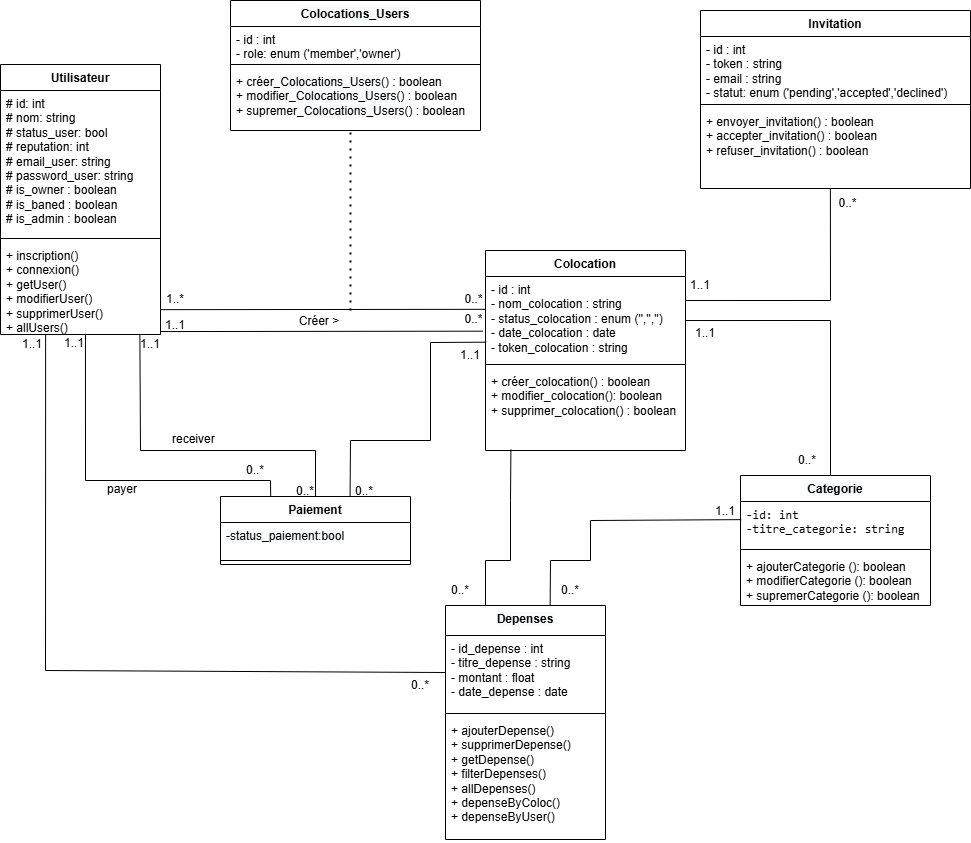

The diagram above was exported from draw.io. Its source (the exported page's mxGraphModel, read from the mxfile embedded in the PNG):
<mxGraphModel dx="1864" dy="1025" grid="1" gridSize="10" guides="1" tooltips="1" connect="1" arrows="1" fold="1" page="1" pageScale="1" pageWidth="827" pageHeight="1169" math="0" shadow="0">
  <root>
    <mxCell id="0" />
    <mxCell id="1" parent="0" />
    <mxCell id="_12XKP1V3QgUne_0Qffc-4" value="&lt;span style=&quot;font-family: Helvetica, &amp;quot;VP Default&amp;quot;; background-color: rgb(248, 249, 250);&quot;&gt;Depenses&lt;/span&gt;" style="swimlane;fontStyle=1;align=center;verticalAlign=top;childLayout=stackLayout;horizontal=1;startSize=30;horizontalStack=0;resizeParent=1;resizeParentMax=0;resizeLast=0;collapsible=1;marginBottom=0;whiteSpace=wrap;html=1;" vertex="1" parent="1">
      <mxGeometry x="495" y="645" width="160" height="234" as="geometry">
        <mxRectangle x="300" y="290" width="90" height="30" as="alternateBounds" />
      </mxGeometry>
    </mxCell>
    <mxCell id="_12XKP1V3QgUne_0Qffc-5" value="- id_depense : int&lt;br&gt;- titre_depense : string&lt;br&gt;- montant : float&lt;br&gt;- date_depense : date" style="text;strokeColor=none;fillColor=none;align=left;verticalAlign=top;spacingLeft=4;spacingRight=4;overflow=hidden;rotatable=0;points=[[0,0.5],[1,0.5]];portConstraint=eastwest;whiteSpace=wrap;html=1;" vertex="1" parent="_12XKP1V3QgUne_0Qffc-4">
      <mxGeometry y="30" width="160" height="74" as="geometry" />
    </mxCell>
    <mxCell id="_12XKP1V3QgUne_0Qffc-6" value="" style="line;strokeWidth=1;fillColor=none;align=left;verticalAlign=middle;spacingTop=-1;spacingLeft=3;spacingRight=3;rotatable=0;labelPosition=right;points=[];portConstraint=eastwest;strokeColor=inherit;" vertex="1" parent="_12XKP1V3QgUne_0Qffc-4">
      <mxGeometry y="104" width="160" height="8" as="geometry" />
    </mxCell>
    <mxCell id="_12XKP1V3QgUne_0Qffc-7" value="+ ajouterDepense()&lt;br&gt;+ supprimerDepense()&lt;br&gt;+ getDepense()&lt;br&gt;+ filterDepenses()&lt;br&gt;+ allDepenses()&lt;br&gt;+ depenseByColoc()&lt;br&gt;+ depenseByUser()" style="text;strokeColor=none;fillColor=none;align=left;verticalAlign=top;spacingLeft=4;spacingRight=4;overflow=hidden;rotatable=0;points=[[0,0.5],[1,0.5]];portConstraint=eastwest;whiteSpace=wrap;html=1;" vertex="1" parent="_12XKP1V3QgUne_0Qffc-4">
      <mxGeometry y="112" width="160" height="122" as="geometry" />
    </mxCell>
    <mxCell id="_12XKP1V3QgUne_0Qffc-8" value="&lt;span style=&quot;font-family: Helvetica, &amp;quot;VP Default&amp;quot;; background-color: rgb(248, 249, 250);&quot;&gt;Categorie&lt;/span&gt;" style="swimlane;fontStyle=1;align=center;verticalAlign=top;childLayout=stackLayout;horizontal=1;startSize=26;horizontalStack=0;resizeParent=1;resizeParentMax=0;resizeLast=0;collapsible=1;marginBottom=0;whiteSpace=wrap;html=1;" vertex="1" parent="1">
      <mxGeometry x="790" y="515" width="190" height="130" as="geometry" />
    </mxCell>
    <mxCell id="_12XKP1V3QgUne_0Qffc-9" value="&lt;font face=&quot;monospace&quot;&gt;-id: int&amp;nbsp;&lt;/font&gt;&lt;div&gt;&lt;font face=&quot;monospace&quot;&gt;-titre_categorie: string&lt;/font&gt;&lt;/div&gt;" style="text;strokeColor=none;fillColor=none;align=left;verticalAlign=top;spacingLeft=4;spacingRight=4;overflow=hidden;rotatable=0;points=[[0,0.5],[1,0.5]];portConstraint=eastwest;whiteSpace=wrap;html=1;" vertex="1" parent="_12XKP1V3QgUne_0Qffc-8">
      <mxGeometry y="26" width="190" height="44" as="geometry" />
    </mxCell>
    <mxCell id="_12XKP1V3QgUne_0Qffc-10" value="" style="line;strokeWidth=1;fillColor=none;align=left;verticalAlign=middle;spacingTop=-1;spacingLeft=3;spacingRight=3;rotatable=0;labelPosition=right;points=[];portConstraint=eastwest;strokeColor=inherit;" vertex="1" parent="_12XKP1V3QgUne_0Qffc-8">
      <mxGeometry y="70" width="190" height="8" as="geometry" />
    </mxCell>
    <mxCell id="_12XKP1V3QgUne_0Qffc-11" value="+ ajouterCategorie (): boolean&lt;div&gt;+ modifierCategorie (): boolean&lt;/div&gt;&lt;div&gt;+ supremerCategorie (): boolean&lt;/div&gt;" style="text;strokeColor=none;fillColor=none;align=left;verticalAlign=top;spacingLeft=4;spacingRight=4;overflow=hidden;rotatable=0;points=[[0,0.5],[1,0.5]];portConstraint=eastwest;whiteSpace=wrap;html=1;" vertex="1" parent="_12XKP1V3QgUne_0Qffc-8">
      <mxGeometry y="78" width="190" height="52" as="geometry" />
    </mxCell>
    <mxCell id="_12XKP1V3QgUne_0Qffc-12" value="Colocation" style="swimlane;fontStyle=1;align=center;verticalAlign=top;childLayout=stackLayout;horizontal=1;startSize=26;horizontalStack=0;resizeParent=1;resizeParentMax=0;resizeLast=0;collapsible=1;marginBottom=0;whiteSpace=wrap;html=1;" vertex="1" parent="1">
      <mxGeometry x="535" y="290" width="200" height="200" as="geometry" />
    </mxCell>
    <mxCell id="_12XKP1V3QgUne_0Qffc-13" value="- id : int&amp;nbsp;&lt;div&gt;-&amp;nbsp;nom_colocation : string&lt;/div&gt;&lt;div&gt;-&amp;nbsp;status_colocation : enum ('','','')&lt;/div&gt;&lt;div&gt;-&amp;nbsp;date_colocation : date&lt;/div&gt;&lt;div&gt;-&amp;nbsp;token_colocation : string&lt;/div&gt;" style="text;strokeColor=none;fillColor=none;align=left;verticalAlign=top;spacingLeft=4;spacingRight=4;overflow=hidden;rotatable=0;points=[[0,0.5],[1,0.5]];portConstraint=eastwest;whiteSpace=wrap;html=1;" vertex="1" parent="_12XKP1V3QgUne_0Qffc-12">
      <mxGeometry y="26" width="200" height="84" as="geometry" />
    </mxCell>
    <mxCell id="_12XKP1V3QgUne_0Qffc-14" value="" style="line;strokeWidth=1;fillColor=none;align=left;verticalAlign=middle;spacingTop=-1;spacingLeft=3;spacingRight=3;rotatable=0;labelPosition=right;points=[];portConstraint=eastwest;strokeColor=inherit;" vertex="1" parent="_12XKP1V3QgUne_0Qffc-12">
      <mxGeometry y="110" width="200" height="8" as="geometry" />
    </mxCell>
    <mxCell id="_12XKP1V3QgUne_0Qffc-15" value="+ créer_colocation() : boolean&amp;nbsp;&lt;div&gt;+&amp;nbsp;modifier_colocation(): boolean&lt;/div&gt;&lt;div&gt;+&amp;nbsp;supprimer_colocation() : boolean&amp;nbsp;&lt;/div&gt;" style="text;strokeColor=none;fillColor=none;align=left;verticalAlign=top;spacingLeft=4;spacingRight=4;overflow=hidden;rotatable=0;points=[[0,0.5],[1,0.5]];portConstraint=eastwest;whiteSpace=wrap;html=1;" vertex="1" parent="_12XKP1V3QgUne_0Qffc-12">
      <mxGeometry y="118" width="200" height="82" as="geometry" />
    </mxCell>
    <mxCell id="_12XKP1V3QgUne_0Qffc-16" value="Invitation" style="swimlane;fontStyle=1;align=center;verticalAlign=top;childLayout=stackLayout;horizontal=1;startSize=26;horizontalStack=0;resizeParent=1;resizeParentMax=0;resizeLast=0;collapsible=1;marginBottom=0;whiteSpace=wrap;html=1;" vertex="1" parent="1">
      <mxGeometry x="750" y="50" width="270" height="178" as="geometry" />
    </mxCell>
    <mxCell id="_12XKP1V3QgUne_0Qffc-17" value="- id : int&lt;div&gt;- token : string&lt;br&gt;&lt;div&gt;- email : string&lt;br&gt;&lt;div&gt;- statut: enum ('pending','accepted','declined')&lt;/div&gt;&lt;/div&gt;&lt;/div&gt;" style="text;strokeColor=none;fillColor=none;align=left;verticalAlign=top;spacingLeft=4;spacingRight=4;overflow=hidden;rotatable=0;points=[[0,0.5],[1,0.5]];portConstraint=eastwest;whiteSpace=wrap;html=1;" vertex="1" parent="_12XKP1V3QgUne_0Qffc-16">
      <mxGeometry y="26" width="270" height="64" as="geometry" />
    </mxCell>
    <mxCell id="_12XKP1V3QgUne_0Qffc-18" value="" style="line;strokeWidth=1;fillColor=none;align=left;verticalAlign=middle;spacingTop=-1;spacingLeft=3;spacingRight=3;rotatable=0;labelPosition=right;points=[];portConstraint=eastwest;strokeColor=inherit;" vertex="1" parent="_12XKP1V3QgUne_0Qffc-16">
      <mxGeometry y="90" width="270" height="8" as="geometry" />
    </mxCell>
    <mxCell id="_12XKP1V3QgUne_0Qffc-19" value="+ envoyer_invitation() : boolean&lt;div&gt;+ accepter_invitation() : boolean&lt;/div&gt;&lt;div&gt;+ refuser_invitation() : boolean&lt;/div&gt;" style="text;strokeColor=none;fillColor=none;align=left;verticalAlign=top;spacingLeft=4;spacingRight=4;overflow=hidden;rotatable=0;points=[[0,0.5],[1,0.5]];portConstraint=eastwest;whiteSpace=wrap;html=1;" vertex="1" parent="_12XKP1V3QgUne_0Qffc-16">
      <mxGeometry y="98" width="270" height="80" as="geometry" />
    </mxCell>
    <mxCell id="_12XKP1V3QgUne_0Qffc-20" value="" style="endArrow=none;html=1;rounded=0;exitX=1.002;exitY=0.968;exitDx=0;exitDy=0;exitPerimeter=0;entryX=-0.013;entryY=0.651;entryDx=0;entryDy=0;entryPerimeter=0;" edge="1" parent="1" source="_12XKP1V3QgUne_0Qffc-33" target="_12XKP1V3QgUne_0Qffc-13">
      <mxGeometry width="50" height="50" relative="1" as="geometry">
        <mxPoint x="215.3199999999997" y="371.03599999999983" as="sourcePoint" />
        <mxPoint x="535" y="360" as="targetPoint" />
      </mxGeometry>
    </mxCell>
    <mxCell id="_12XKP1V3QgUne_0Qffc-21" value="&lt;span style=&quot;font-family: Helvetica, &amp;quot;VP Default&amp;quot;; background-color: rgb(248, 249, 250);&quot;&gt;Colocations_Users&lt;/span&gt;" style="swimlane;fontStyle=1;align=center;verticalAlign=top;childLayout=stackLayout;horizontal=1;startSize=26;horizontalStack=0;resizeParent=1;resizeParentMax=0;resizeLast=0;collapsible=1;marginBottom=0;whiteSpace=wrap;html=1;" vertex="1" parent="1">
      <mxGeometry x="280" y="40" width="250" height="130" as="geometry" />
    </mxCell>
    <mxCell id="_12XKP1V3QgUne_0Qffc-22" value="- id : int&lt;div&gt;- role: enum ('member','owner')&lt;/div&gt;" style="text;strokeColor=none;fillColor=none;align=left;verticalAlign=top;spacingLeft=4;spacingRight=4;overflow=hidden;rotatable=0;points=[[0,0.5],[1,0.5]];portConstraint=eastwest;whiteSpace=wrap;html=1;" vertex="1" parent="_12XKP1V3QgUne_0Qffc-21">
      <mxGeometry y="26" width="250" height="34" as="geometry" />
    </mxCell>
    <mxCell id="_12XKP1V3QgUne_0Qffc-23" value="" style="line;strokeWidth=1;fillColor=none;align=left;verticalAlign=middle;spacingTop=-1;spacingLeft=3;spacingRight=3;rotatable=0;labelPosition=right;points=[];portConstraint=eastwest;strokeColor=inherit;" vertex="1" parent="_12XKP1V3QgUne_0Qffc-21">
      <mxGeometry y="60" width="250" height="8" as="geometry" />
    </mxCell>
    <mxCell id="_12XKP1V3QgUne_0Qffc-24" value="+ créer_&lt;span style=&quot;font-family: Helvetica, &amp;quot;VP Default&amp;quot;; text-align: center; background-color: rgb(248, 249, 250);&quot;&gt;Colocations_Users&lt;/span&gt;() : boolean&lt;div&gt;+ modifier_&lt;span style=&quot;font-family: Helvetica, &amp;quot;VP Default&amp;quot;; text-align: center; background-color: rgb(248, 249, 250);&quot;&gt;Colocations_Users&lt;/span&gt;() : boolean&lt;/div&gt;&lt;div&gt;+ supremer_&lt;span style=&quot;font-family: Helvetica, &amp;quot;VP Default&amp;quot;; text-align: center; background-color: rgb(248, 249, 250);&quot;&gt;Colocations_Users&lt;/span&gt;() : boolean&lt;/div&gt;" style="text;strokeColor=none;fillColor=none;align=left;verticalAlign=top;spacingLeft=4;spacingRight=4;overflow=hidden;rotatable=0;points=[[0,0.5],[1,0.5]];portConstraint=eastwest;whiteSpace=wrap;html=1;" vertex="1" parent="_12XKP1V3QgUne_0Qffc-21">
      <mxGeometry y="68" width="250" height="62" as="geometry" />
    </mxCell>
    <mxCell id="_12XKP1V3QgUne_0Qffc-27" value="1..1" style="text;html=1;whiteSpace=wrap;strokeColor=none;fillColor=none;align=center;verticalAlign=middle;rounded=0;" vertex="1" parent="1">
      <mxGeometry x="215" y="355" width="20" height="19" as="geometry" />
    </mxCell>
    <mxCell id="_12XKP1V3QgUne_0Qffc-28" value="0..*" style="text;html=1;whiteSpace=wrap;strokeColor=none;fillColor=none;align=center;verticalAlign=middle;rounded=0;" vertex="1" parent="1">
      <mxGeometry x="512" y="344" width="23" height="30" as="geometry" />
    </mxCell>
    <mxCell id="_12XKP1V3QgUne_0Qffc-29" value="" style="endArrow=none;html=1;rounded=0;entryX=0.654;entryY=0;entryDx=0;entryDy=0;exitX=0.004;exitY=0.412;exitDx=0;exitDy=0;entryPerimeter=0;exitPerimeter=0;" edge="1" parent="1" source="_12XKP1V3QgUne_0Qffc-9" target="_12XKP1V3QgUne_0Qffc-4">
      <mxGeometry width="50" height="50" relative="1" as="geometry">
        <mxPoint x="567" y="729" as="sourcePoint" />
        <mxPoint x="617" y="679" as="targetPoint" />
        <Array as="points">
          <mxPoint x="640" y="560" />
          <mxPoint x="640" y="600" />
          <mxPoint x="600" y="600" />
        </Array>
      </mxGeometry>
    </mxCell>
    <mxCell id="_12XKP1V3QgUne_0Qffc-30" value="Utilisateur" style="swimlane;fontStyle=1;align=center;verticalAlign=top;childLayout=stackLayout;horizontal=1;startSize=26;horizontalStack=0;resizeParent=1;resizeParentMax=0;resizeLast=0;collapsible=1;marginBottom=0;whiteSpace=wrap;html=1;" vertex="1" parent="1">
      <mxGeometry x="50" y="104" width="160" height="270" as="geometry">
        <mxRectangle x="300" y="290" width="90" height="30" as="alternateBounds" />
      </mxGeometry>
    </mxCell>
    <mxCell id="_12XKP1V3QgUne_0Qffc-31" value="# id: int&lt;br&gt;# nom: string&lt;br&gt;# status_user: bool&lt;br&gt;# reputation: int&lt;br&gt;# email_user: string&lt;br&gt;# password_user: string&lt;div&gt;&lt;div&gt;# is_owner : boolean&lt;/div&gt;&lt;div&gt;# is_baned : boolean&lt;/div&gt;&lt;/div&gt;&lt;div&gt;# is_admin : boolean&lt;/div&gt;" style="text;strokeColor=none;fillColor=none;align=left;verticalAlign=top;spacingLeft=4;spacingRight=4;overflow=hidden;rotatable=0;points=[[0,0.5],[1,0.5]];portConstraint=eastwest;whiteSpace=wrap;html=1;" vertex="1" parent="_12XKP1V3QgUne_0Qffc-30">
      <mxGeometry y="26" width="160" height="144" as="geometry" />
    </mxCell>
    <mxCell id="_12XKP1V3QgUne_0Qffc-32" value="" style="line;strokeWidth=1;fillColor=none;align=left;verticalAlign=middle;spacingTop=-1;spacingLeft=3;spacingRight=3;rotatable=0;labelPosition=right;points=[];portConstraint=eastwest;strokeColor=inherit;" vertex="1" parent="_12XKP1V3QgUne_0Qffc-30">
      <mxGeometry y="170" width="160" height="8" as="geometry" />
    </mxCell>
    <mxCell id="_12XKP1V3QgUne_0Qffc-33" value="+ inscription()&lt;br&gt;+ connexion()&lt;br&gt;+ getUser()&lt;br&gt;+ modifierUser()&lt;br&gt;+ supprimerUser()&lt;br&gt;+ allUsers()" style="text;strokeColor=none;fillColor=none;align=left;verticalAlign=top;spacingLeft=4;spacingRight=4;overflow=hidden;rotatable=0;points=[[0,0.5],[1,0.5]];portConstraint=eastwest;whiteSpace=wrap;html=1;" vertex="1" parent="_12XKP1V3QgUne_0Qffc-30">
      <mxGeometry y="178" width="160" height="92" as="geometry" />
    </mxCell>
    <mxCell id="_12XKP1V3QgUne_0Qffc-38" value="&lt;span style=&quot;font-family: Helvetica, &amp;quot;VP Default&amp;quot;; background-color: rgb(248, 249, 250);&quot;&gt;Paiement&lt;/span&gt;" style="swimlane;fontStyle=1;align=center;verticalAlign=top;childLayout=stackLayout;horizontal=1;startSize=26;horizontalStack=0;resizeParent=1;resizeParentMax=0;resizeLast=0;collapsible=1;marginBottom=0;whiteSpace=wrap;html=1;" vertex="1" parent="1">
      <mxGeometry x="270" y="536" width="190" height="68" as="geometry" />
    </mxCell>
    <mxCell id="_12XKP1V3QgUne_0Qffc-39" value="&lt;span style=&quot;font-family: Helvetica, &amp;quot;VP Default&amp;quot;; text-wrap-mode: nowrap; background-color: rgb(248, 249, 250);&quot;&gt;-status_paiement:bool&lt;/span&gt;" style="text;strokeColor=none;fillColor=none;align=left;verticalAlign=top;spacingLeft=4;spacingRight=4;overflow=hidden;rotatable=0;points=[[0,0.5],[1,0.5]];portConstraint=eastwest;whiteSpace=wrap;html=1;" vertex="1" parent="_12XKP1V3QgUne_0Qffc-38">
      <mxGeometry y="26" width="190" height="34" as="geometry" />
    </mxCell>
    <mxCell id="_12XKP1V3QgUne_0Qffc-40" value="" style="line;strokeWidth=1;fillColor=none;align=left;verticalAlign=middle;spacingTop=-1;spacingLeft=3;spacingRight=3;rotatable=0;labelPosition=right;points=[];portConstraint=eastwest;strokeColor=inherit;" vertex="1" parent="_12XKP1V3QgUne_0Qffc-38">
      <mxGeometry y="60" width="190" height="8" as="geometry" />
    </mxCell>
    <mxCell id="_12XKP1V3QgUne_0Qffc-44" value="" style="endArrow=none;html=1;rounded=0;exitX=0.25;exitY=0;exitDx=0;exitDy=0;entryX=0.127;entryY=0.99;entryDx=0;entryDy=0;entryPerimeter=0;" edge="1" parent="1" source="_12XKP1V3QgUne_0Qffc-4" target="_12XKP1V3QgUne_0Qffc-15">
      <mxGeometry width="50" height="50" relative="1" as="geometry">
        <mxPoint x="255" y="661" as="sourcePoint" />
        <mxPoint x="415" y="580" as="targetPoint" />
        <Array as="points">
          <mxPoint x="535" y="600" />
          <mxPoint x="560" y="600" />
          <mxPoint x="560" y="540" />
        </Array>
      </mxGeometry>
    </mxCell>
    <mxCell id="_12XKP1V3QgUne_0Qffc-52" value="" style="endArrow=none;html=1;rounded=0;entryX=1;entryY=0.524;entryDx=0;entryDy=0;exitX=0.5;exitY=0;exitDx=0;exitDy=0;entryPerimeter=0;" edge="1" parent="1" target="_12XKP1V3QgUne_0Qffc-13">
      <mxGeometry width="50" height="50" relative="1" as="geometry">
        <mxPoint x="880" y="515" as="sourcePoint" />
        <mxPoint x="730" y="358" as="targetPoint" />
        <Array as="points">
          <mxPoint x="880" y="360" />
        </Array>
      </mxGeometry>
    </mxCell>
    <mxCell id="_12XKP1V3QgUne_0Qffc-54" value="" style="endArrow=none;html=1;rounded=0;entryX=0.481;entryY=1.008;entryDx=0;entryDy=0;exitX=1.001;exitY=0.286;exitDx=0;exitDy=0;entryPerimeter=0;exitPerimeter=0;" edge="1" parent="1" source="_12XKP1V3QgUne_0Qffc-13" target="_12XKP1V3QgUne_0Qffc-19">
      <mxGeometry width="50" height="50" relative="1" as="geometry">
        <mxPoint x="975" y="505" as="sourcePoint" />
        <mxPoint x="830" y="350" as="targetPoint" />
        <Array as="points">
          <mxPoint x="880" y="340" />
        </Array>
      </mxGeometry>
    </mxCell>
    <mxCell id="_12XKP1V3QgUne_0Qffc-55" value="1..1" style="text;html=1;whiteSpace=wrap;strokeColor=none;fillColor=none;align=center;verticalAlign=middle;rounded=0;" vertex="1" parent="1">
      <mxGeometry x="720" y="310" width="60" height="30" as="geometry" />
    </mxCell>
    <mxCell id="_12XKP1V3QgUne_0Qffc-56" value="0..*" style="text;html=1;whiteSpace=wrap;strokeColor=none;fillColor=none;align=center;verticalAlign=middle;rounded=0;" vertex="1" parent="1">
      <mxGeometry x="887" y="228" width="21" height="30" as="geometry" />
    </mxCell>
    <mxCell id="_12XKP1V3QgUne_0Qffc-57" value="1..1" style="text;html=1;whiteSpace=wrap;strokeColor=none;fillColor=none;align=center;verticalAlign=middle;rounded=0;" vertex="1" parent="1">
      <mxGeometry x="725" y="358" width="60" height="30" as="geometry" />
    </mxCell>
    <mxCell id="_12XKP1V3QgUne_0Qffc-58" value="0..*" style="text;html=1;whiteSpace=wrap;strokeColor=none;fillColor=none;align=center;verticalAlign=middle;rounded=0;" vertex="1" parent="1">
      <mxGeometry x="827" y="485" width="60" height="30" as="geometry" />
    </mxCell>
    <mxCell id="_12XKP1V3QgUne_0Qffc-59" value="1..1" style="text;html=1;whiteSpace=wrap;strokeColor=none;fillColor=none;align=center;verticalAlign=middle;rounded=0;" vertex="1" parent="1">
      <mxGeometry x="745" y="536" width="60" height="30" as="geometry" />
    </mxCell>
    <mxCell id="_12XKP1V3QgUne_0Qffc-60" value="0..*" style="text;html=1;whiteSpace=wrap;strokeColor=none;fillColor=none;align=center;verticalAlign=middle;rounded=0;" vertex="1" parent="1">
      <mxGeometry x="590" y="615" width="60" height="30" as="geometry" />
    </mxCell>
    <mxCell id="_12XKP1V3QgUne_0Qffc-61" value="0..*" style="text;html=1;whiteSpace=wrap;strokeColor=none;fillColor=none;align=center;verticalAlign=middle;rounded=0;" vertex="1" parent="1">
      <mxGeometry x="480" y="615" width="60" height="30" as="geometry" />
    </mxCell>
    <mxCell id="_12XKP1V3QgUne_0Qffc-62" value="0..*" style="text;html=1;whiteSpace=wrap;strokeColor=none;fillColor=none;align=center;verticalAlign=middle;rounded=0;" vertex="1" parent="1">
      <mxGeometry x="440" y="710" width="60" height="30" as="geometry" />
    </mxCell>
    <mxCell id="_12XKP1V3QgUne_0Qffc-63" value="" style="endArrow=none;html=1;rounded=0;exitX=0;exitY=0.5;exitDx=0;exitDy=0;entryX=0.282;entryY=0.996;entryDx=0;entryDy=0;entryPerimeter=0;" edge="1" parent="1" source="_12XKP1V3QgUne_0Qffc-5" target="_12XKP1V3QgUne_0Qffc-33">
      <mxGeometry width="50" height="50" relative="1" as="geometry">
        <mxPoint x="454" y="780" as="sourcePoint" />
        <mxPoint x="95" y="370" as="targetPoint" />
        <Array as="points">
          <mxPoint x="95" y="710" />
        </Array>
      </mxGeometry>
    </mxCell>
    <mxCell id="_12XKP1V3QgUne_0Qffc-64" value="" style="endArrow=none;html=1;rounded=0;exitX=0.682;exitY=-0.006;exitDx=0;exitDy=0;entryX=0.003;entryY=0.782;entryDx=0;entryDy=0;entryPerimeter=0;exitPerimeter=0;" edge="1" parent="1" source="_12XKP1V3QgUne_0Qffc-38" target="_12XKP1V3QgUne_0Qffc-13">
      <mxGeometry width="50" height="50" relative="1" as="geometry">
        <mxPoint x="430" y="566" as="sourcePoint" />
        <mxPoint x="455" y="410" as="targetPoint" />
        <Array as="points">
          <mxPoint x="400" y="480" />
          <mxPoint x="480" y="480" />
          <mxPoint x="480" y="382" />
        </Array>
      </mxGeometry>
    </mxCell>
    <mxCell id="_12XKP1V3QgUne_0Qffc-65" value="" style="endArrow=none;html=1;rounded=0;exitX=0.264;exitY=-0.006;exitDx=0;exitDy=0;exitPerimeter=0;entryX=0.531;entryY=0.993;entryDx=0;entryDy=0;entryPerimeter=0;" edge="1" parent="1" source="_12XKP1V3QgUne_0Qffc-38" target="_12XKP1V3QgUne_0Qffc-33">
      <mxGeometry width="50" height="50" relative="1" as="geometry">
        <mxPoint x="290" y="540" as="sourcePoint" />
        <mxPoint x="135" y="350" as="targetPoint" />
        <Array as="points">
          <mxPoint x="320" y="520" />
          <mxPoint x="135" y="520" />
        </Array>
      </mxGeometry>
    </mxCell>
    <mxCell id="_12XKP1V3QgUne_0Qffc-66" value="" style="endArrow=none;html=1;rounded=0;exitX=0.5;exitY=0;exitDx=0;exitDy=0;entryX=0.871;entryY=0.994;entryDx=0;entryDy=0;entryPerimeter=0;" edge="1" parent="1" source="_12XKP1V3QgUne_0Qffc-38" target="_12XKP1V3QgUne_0Qffc-33">
      <mxGeometry width="50" height="50" relative="1" as="geometry">
        <mxPoint x="365" y="521" as="sourcePoint" />
        <mxPoint x="190" y="380" as="targetPoint" />
        <Array as="points">
          <mxPoint x="365" y="490" />
          <mxPoint x="190" y="490" />
        </Array>
      </mxGeometry>
    </mxCell>
    <mxCell id="_12XKP1V3QgUne_0Qffc-67" value="0..*" style="text;html=1;whiteSpace=wrap;strokeColor=none;fillColor=none;align=center;verticalAlign=middle;rounded=0;" vertex="1" parent="1">
      <mxGeometry x="290" y="505" width="30" height="10" as="geometry" />
    </mxCell>
    <mxCell id="_12XKP1V3QgUne_0Qffc-68" value="1..1" style="text;html=1;whiteSpace=wrap;strokeColor=none;fillColor=none;align=center;verticalAlign=middle;rounded=0;" vertex="1" parent="1">
      <mxGeometry x="70" y="374" width="24" height="20" as="geometry" />
    </mxCell>
    <mxCell id="_12XKP1V3QgUne_0Qffc-69" value="1..1" style="text;html=1;whiteSpace=wrap;strokeColor=none;fillColor=none;align=center;verticalAlign=middle;rounded=0;" vertex="1" parent="1">
      <mxGeometry x="114" y="376" width="20" height="14" as="geometry" />
    </mxCell>
    <mxCell id="_12XKP1V3QgUne_0Qffc-72" value="1..1" style="text;html=1;whiteSpace=wrap;strokeColor=none;fillColor=none;align=center;verticalAlign=middle;rounded=0;" vertex="1" parent="1">
      <mxGeometry x="190" y="374" width="20" height="20" as="geometry" />
    </mxCell>
    <mxCell id="_12XKP1V3QgUne_0Qffc-73" value="payer" style="text;whiteSpace=wrap;" vertex="1" parent="1">
      <mxGeometry x="155" y="515" width="60" height="40" as="geometry" />
    </mxCell>
    <mxCell id="_12XKP1V3QgUne_0Qffc-74" value="0..*" style="text;html=1;whiteSpace=wrap;strokeColor=none;fillColor=none;align=center;verticalAlign=middle;rounded=0;" vertex="1" parent="1">
      <mxGeometry x="340" y="526" width="30" height="10" as="geometry" />
    </mxCell>
    <mxCell id="_12XKP1V3QgUne_0Qffc-75" value="0..*" style="text;html=1;whiteSpace=wrap;strokeColor=none;fillColor=none;align=center;verticalAlign=middle;rounded=0;" vertex="1" parent="1">
      <mxGeometry x="399" y="526" width="30" height="10" as="geometry" />
    </mxCell>
    <mxCell id="_12XKP1V3QgUne_0Qffc-76" value="receiver" style="text;whiteSpace=wrap;" vertex="1" parent="1">
      <mxGeometry x="220" y="465" width="80" height="40" as="geometry" />
    </mxCell>
    <mxCell id="_12XKP1V3QgUne_0Qffc-77" value="1..1" style="text;html=1;whiteSpace=wrap;strokeColor=none;fillColor=none;align=center;verticalAlign=middle;rounded=0;" vertex="1" parent="1">
      <mxGeometry x="490" y="380" width="60" height="30" as="geometry" />
    </mxCell>
    <mxCell id="_12XKP1V3QgUne_0Qffc-78" value="" style="endArrow=none;html=1;rounded=0;exitX=1.001;exitY=0.73;exitDx=0;exitDy=0;exitPerimeter=0;entryX=1.014;entryY=0.161;entryDx=0;entryDy=0;entryPerimeter=0;" edge="1" parent="1" source="_12XKP1V3QgUne_0Qffc-33" target="_12XKP1V3QgUne_0Qffc-28">
      <mxGeometry width="50" height="50" relative="1" as="geometry">
        <mxPoint x="215" y="349.73" as="sourcePoint" />
        <mxPoint x="532" y="349.73" as="targetPoint" />
      </mxGeometry>
    </mxCell>
    <mxCell id="_12XKP1V3QgUne_0Qffc-79" value="1..*" style="text;html=1;whiteSpace=wrap;strokeColor=none;fillColor=none;align=center;verticalAlign=middle;rounded=0;" vertex="1" parent="1">
      <mxGeometry x="215" y="334" width="20" height="10" as="geometry" />
    </mxCell>
    <mxCell id="_12XKP1V3QgUne_0Qffc-80" value="0..*" style="text;html=1;whiteSpace=wrap;strokeColor=none;fillColor=none;align=center;verticalAlign=middle;rounded=0;" vertex="1" parent="1">
      <mxGeometry x="512" y="324" width="23" height="30" as="geometry" />
    </mxCell>
    <mxCell id="_12XKP1V3QgUne_0Qffc-81" value="Créer &amp;gt;" style="text;html=1;whiteSpace=wrap;strokeColor=none;fillColor=none;align=center;verticalAlign=middle;rounded=0;" vertex="1" parent="1">
      <mxGeometry x="339" y="346" width="60" height="30" as="geometry" />
    </mxCell>
    <mxCell id="_12XKP1V3QgUne_0Qffc-85" value="" style="endArrow=none;dashed=1;html=1;dashPattern=1 3;strokeWidth=2;rounded=0;" edge="1" parent="1">
      <mxGeometry width="50" height="50" relative="1" as="geometry">
        <mxPoint x="400" y="350" as="sourcePoint" />
        <mxPoint x="400" y="170" as="targetPoint" />
      </mxGeometry>
    </mxCell>
  </root>
</mxGraphModel>